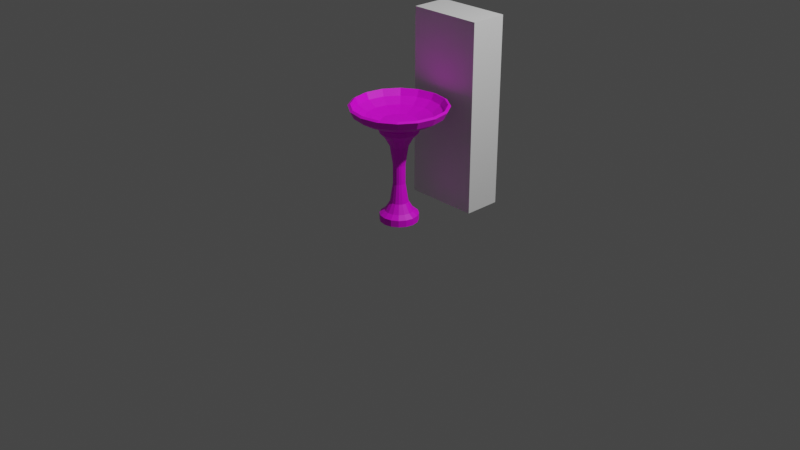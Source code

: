 # Source: Spawner_Fountain.blend  (saved by Blender 2.91.10; exported with 4.5.12 LTS)
import bpy
from mathutils import Matrix  # noqa: F401  (used for matrix-valued properties, if any)

bpy.ops.wm.read_factory_settings(use_empty=True)
scene = bpy.context.scene
scene.name = 'Scene'

# ---- collections
col_other = bpy.data.collections.new('Other'); scene.collection.children.link(col_other)
col_fountain = bpy.data.collections.new('Fountain'); scene.collection.children.link(col_fountain)
col_reference_photos = bpy.data.collections.new('Reference Photos'); scene.collection.children.link(col_reference_photos)

# ---- images (referenced by path relative to the original .blend; pixels are not part of the script)
import os
ASSET_DIR = os.environ.get("B2B_ASSET_DIR", "")  # directory of the original .blend (textures are referenced by path, not embedded)
HERE = os.path.dirname(os.path.abspath(__file__))  # packed textures are extracted next to this script under _unpacked/

def load_image(name, relpath, width, height, colorspace="sRGB"):
    """Load a texture the original file referenced (path relative to the .blend, or extracted next to this script)."""
    p = next((c for c in (os.path.join(HERE, relpath), os.path.join(ASSET_DIR, relpath)) if relpath and os.path.exists(c)), "")
    if p:
        img = bpy.data.images.load(p, check_existing=True)
        img.name = name
    else:  # same state as the original file: an image datablock whose file is absent (Cycles renders it pink)
        img = bpy.data.images.new(name, width, height)
        img.source = "FILE"
        img.filepath = "//" + (relpath or name)
    img.colorspace_settings.name = colorspace
    return img
img_stem_uv_grid = load_image('Stem UV Grid', 'Fountain Images/Stem UV Grid.png', 1024, 1024, 'sRGB')
img_bowl_uv_grid = load_image('Bowl UV Grid', 'Fountain Images/Bowl UV Grid.png', 1024, 1024, 'sRGB')

# ---- materials (node trees are filled in below, after node groups)
mat_material_002 = bpy.data.materials.new('Material.002')
mat_material_002.use_transparent_shadow = False
mat_material_001 = bpy.data.materials.new('Material.001')
mat_material_001.use_transparent_shadow = False

# ---- material node trees
mat_material_002.use_nodes = True; mat_material_002.node_tree.nodes.clear()
_N = mat_material_002.node_tree.nodes; _L = mat_material_002.node_tree.links
n0 = _N.new('ShaderNodeBsdfPrincipled'); n0.name = 'Principled BSDF'; n0.location = (10, 300)
n0.distribution = 'GGX'
n0.subsurface_method = 'BURLEY'
n0.inputs[3].default_value = 1.45
n0.inputs[27].default_value = (0.0, 0.0, 0.0, 1.0)
n0.inputs[28].default_value = 1.0
n1 = _N.new('ShaderNodeOutputMaterial'); n1.name = 'Material Output'; n1.location = (300, 300)
n2 = _N.new('ShaderNodeTexImage'); n2.name = 'Image Texture'; n2.location = (-280, 280)
n2.image = img_stem_uv_grid
_L.new(n0.outputs[0], n1.inputs[0])
_L.new(n2.outputs[0], n0.inputs[0])
n1.is_active_output = True
mat_material_001.use_nodes = True; mat_material_001.node_tree.nodes.clear()
_N = mat_material_001.node_tree.nodes; _L = mat_material_001.node_tree.links
n0 = _N.new('ShaderNodeBsdfPrincipled'); n0.name = 'Principled BSDF'; n0.location = (10, 300)
n0.distribution = 'GGX'
n0.subsurface_method = 'BURLEY'
n0.inputs[3].default_value = 1.45
n0.inputs[27].default_value = (0.0, 0.0, 0.0, 1.0)
n0.inputs[28].default_value = 1.0
n1 = _N.new('ShaderNodeOutputMaterial'); n1.name = 'Material Output'; n1.location = (300, 300)
n2 = _N.new('ShaderNodeTexImage'); n2.name = 'Image Texture'; n2.location = (-280, 280)
n2.image = img_bowl_uv_grid
_L.new(n0.outputs[0], n1.inputs[0])
_L.new(n2.outputs[0], n0.inputs[0])
n1.is_active_output = True

# ---- world
world_world = bpy.data.worlds.new('World'); scene.world = world_world
world_world.use_nodes = True; world_world.node_tree.nodes.clear()
_N = world_world.node_tree.nodes; _L = world_world.node_tree.links
n0 = _N.new('ShaderNodeOutputWorld'); n0.name = 'World Output'; n0.location = (300, 300)
n1 = _N.new('ShaderNodeBackground'); n1.name = 'Background'; n1.location = (10, 300)
n1.inputs[0].default_value = (0.05088, 0.05088, 0.05088, 1.0)
_L.new(n1.outputs[0], n0.inputs[0])
n0.is_active_output = True
world_world.color = (0.05088, 0.05088, 0.05088)
world_world.use_sun_shadow = False
world_world.sun_shadow_jitter_overblur = 0.0

# ---- cameras
cam_camera = bpy.data.cameras.new('Camera')
cam_camera.clip_end = 100.0
cam_camera.ortho_scale = 7.314

# ---- lights
light_light = bpy.data.lights.new('Light', 'POINT')
light_light.transmission_factor = 0.0
light_light.energy = 1000.0
light_light.shadow_soft_size = 0.1
light_light.shadow_maximum_resolution = 0.006
light_light.use_absolute_resolution = True

# ---- meshes
me_cube = bpy.data.meshes.new('Cube')
me_cube.from_pydata([(-0.4, 0.6, -1.0), (-0.4, 0.6, 1.0), (-0.4, 1.0, -1.0), (-0.4, 1.0, 1.0), (0.4, 0.6, -1.0), (0.4, 0.6, 1.0), (0.4, 1.0, -1.0), (0.4, 1.0, 1.0), (-0.4, 0.6, -0.75), (-0.4, 0.6, -0.5), (-0.4, 0.6, -0.25), (-0.4, 0.6, 0.0), (-0.4, 0.6, 0.25), (-0.4, 0.6, 0.5), (-0.4, 0.6, 0.75), (-0.4, 1.0, 0.75), (-0.4, 1.0, 0.5), (-0.4, 1.0, 0.25), (-0.4, 1.0, 0.0), (-0.4, 1.0, -0.25), (-0.4, 1.0, -0.5), (-0.4, 1.0, -0.75), (0.4, 1.0, 0.75), (0.4, 1.0, 0.5), (0.4, 1.0, 0.25), (0.4, 1.0, 0.0), (0.4, 1.0, -0.25), (0.4, 1.0, -0.5), (0.4, 1.0, -0.75), (0.4, 0.6, 0.75), (0.4, 0.6, 0.5), (0.4, 0.6, 0.25), (0.4, 0.6, 0.0), (0.4, 0.6, -0.25), (0.4, 0.6, -0.5), (0.4, 0.6, -0.75)], [], [(14, 1, 3, 15), (15, 3, 7, 22), (22, 7, 5, 29), (29, 5, 1, 14), (2, 6, 4, 0), (7, 3, 1, 5), (4, 35, 8, 0), (35, 34, 9, 8), (34, 33, 10, 9), (33, 32, 11, 10), (32, 31, 12, 11), (31, 30, 13, 12), (30, 29, 14, 13), (6, 28, 35, 4), (28, 27, 34, 35), (27, 26, 33, 34), (26, 25, 32, 33), (25, 24, 31, 32), (24, 23, 30, 31), (23, 22, 29, 30), (2, 21, 28, 6), (21, 20, 27, 28), (20, 19, 26, 27), (19, 18, 25, 26), (18, 17, 24, 25), (17, 16, 23, 24), (16, 15, 22, 23), (0, 8, 21, 2), (8, 9, 20, 21), (9, 10, 19, 20), (10, 11, 18, 19), (11, 12, 17, 18), (12, 13, 16, 17), (13, 14, 15, 16)])
_uv = me_cube.uv_layers.new(name='UVMap')
_uv.uv.foreach_set('vector', [0.5938, 0.0, 0.625, 0.0, 0.625, 0.25, 0.5938, 0.25, 0.5938, 0.25, 0.625, 0.25, 0.625, 0.5, 0.5938, 0.5, 0.5938, 0.5, 0.625, 0.5, 0.625, 0.75, 0.5938, 0.75, 0.5938, 0.75, 0.625, 0.75, 0.625, 1.0, 0.5938, 1.0, 0.125, 0.5, 0.375, 0.5, 0.375, 0.75, 0.125, 0.75, 0.625, 0.5, 0.875, 0.5, 0.875, 0.75, 0.625, 0.75, 0.375, 0.75, 0.4062, 0.75, 0.4062, 1.0, 0.375, 1.0, 0.4062, 0.75, 0.4375, 0.75, 0.4375, 1.0, 0.4062, 1.0, 0.4375, 0.75, 0.4688, 0.75, 0.4688, 1.0, 0.4375, 1.0, 0.4688, 0.75, 0.5, 0.75, 0.5, 1.0, 0.4688, 1.0, 0.5, 0.75, 0.5312, 0.75, 0.5312, 1.0, 0.5, 1.0, 0.5312, 0.75, 0.5625, 0.75, 0.5625, 1.0, 0.5312, 1.0, 0.5625, 0.75, 0.5938, 0.75, 0.5938, 1.0, 0.5625, 1.0, 0.375, 0.5, 0.4062, 0.5, 0.4062, 0.75, 0.375, 0.75, 0.4062, 0.5, 0.4375, 0.5, 0.4375, 0.75, 0.4062, 0.75, 0.4375, 0.5, 0.4688, 0.5, 0.4688, 0.75, 0.4375, 0.75, 0.4688, 0.5, 0.5, 0.5, 0.5, 0.75, 0.4688, 0.75, 0.5, 0.5, 0.5312, 0.5, 0.5312, 0.75, 0.5, 0.75, 0.5312, 0.5, 0.5625, 0.5, 0.5625, 0.75, 0.5312, 0.75, 0.5625, 0.5, 0.5938, 0.5, 0.5938, 0.75, 0.5625, 0.75, 0.375, 0.25, 0.4062, 0.25, 0.4062, 0.5, 0.375, 0.5, 0.4062, 0.25, 0.4375, 0.25, 0.4375, 0.5, 0.4062, 0.5, 0.4375, 0.25, 0.4688, 0.25, 0.4688, 0.5, 0.4375, 0.5, 0.4688, 0.25, 0.5, 0.25, 0.5, 0.5, 0.4688, 0.5, 0.5, 0.25, 0.5312, 0.25, 0.5312, 0.5, 0.5, 0.5, 0.5312, 0.25, 0.5625, 0.25, 0.5625, 0.5, 0.5312, 0.5, 0.5625, 0.25, 0.5938, 0.25, 0.5938, 0.5, 0.5625, 0.5, 0.375, 0.0, 0.4062, 0.0, 0.4062, 0.25, 0.375, 0.25, 0.4062, 0.0, 0.4375, 0.0, 0.4375, 0.25, 0.4062, 0.25, 0.4375, 0.0, 0.4688, 0.0, 0.4688, 0.25, 0.4375, 0.25, 0.4688, 0.0, 0.5, 0.0, 0.5, 0.25, 0.4688, 0.25, 0.5, 0.0, 0.5312, 0.0, 0.5312, 0.25, 0.5, 0.25, 0.5312, 0.0, 0.5625, 0.0, 0.5625, 0.25, 0.5312, 0.25, 0.5625, 0.0, 0.5938, 0.0, 0.5938, 0.25, 0.5625, 0.25])
me_cube.use_remesh_fix_poles = True
me_cube.use_remesh_preserve_attributes = False
me_cube.use_mirror_vertex_groups = False
me_cube.update()
me_cylinder = bpy.data.meshes.new('Cylinder')
me_cylinder.from_pydata([(0.0, 0.2, -0.5), (0.0, 0.2, 0.5), (0.07654, 0.1848, -0.5), (0.07654, 0.1848, 0.5), (0.1414, 0.1414, -0.5), (0.1414, 0.1414, 0.5), (0.1848, 0.07654, -0.5), (0.1848, 0.07654, 0.5), (0.2, -8.742e-09, -0.5), (0.2, -8.742e-09, 0.5), (0.1848, -0.07654, -0.5), (0.1848, -0.07654, 0.5), (0.1414, -0.1414, -0.5), (0.1414, -0.1414, 0.5), (0.07654, -0.1848, -0.5), (0.07654, -0.1848, 0.5), (3.02e-08, -0.2, -0.5), (3.02e-08, -0.2, 0.5), (-0.07654, -0.1848, -0.5), (-0.07654, -0.1848, 0.5), (-0.1414, -0.1414, -0.5), (-0.1414, -0.1414, 0.5), (-0.1848, -0.07654, -0.5), (-0.1848, -0.07654, 0.5), (-0.2, 2.385e-09, -0.5), (-0.2, 2.385e-09, 0.5), (-0.1848, 0.07654, -0.5), (-0.1848, 0.07654, 0.5), (-0.1414, 0.1414, -0.5), (-0.1414, 0.1414, 0.5), (-0.07654, 0.1848, -0.5), (-0.07654, 0.1848, 0.5), (1.154e-08, 0.09396, -0.3), (1.333e-08, 0.06312, -0.1), (1.333e-08, 0.06312, 0.1), (1.154e-08, 0.09396, 0.3), (0.03596, 0.08681, 0.3), (0.02415, 0.05831, 0.1), (0.02415, 0.05831, -0.1), (0.03596, 0.08681, -0.3), (0.06644, 0.06644, 0.3), (0.04463, 0.04463, 0.1), (0.04463, 0.04463, -0.1), (0.06644, 0.06644, -0.3), (0.08681, 0.03596, 0.3), (0.05831, 0.02415, 0.1), (0.05831, 0.02415, -0.1), (0.08681, 0.03596, -0.3), (0.09396, -2.4e-09, 0.3), (0.06312, -1.459e-09, 0.1), (0.06312, -1.459e-09, -0.1), (0.09396, -2.4e-09, -0.3), (0.08681, -0.03596, 0.3), (0.05831, -0.02415, 0.1), (0.05831, -0.02415, -0.1), (0.08681, -0.03596, -0.3), (0.06644, -0.06644, 0.3), (0.04463, -0.04463, 0.1), (0.04463, -0.04463, -0.1), (0.06644, -0.06644, -0.3), (0.03596, -0.08681, 0.3), (0.02415, -0.05831, 0.1), (0.02415, -0.05831, -0.1), (0.03596, -0.08681, -0.3), (2.573e-08, -0.09396, 0.3), (2.286e-08, -0.06312, 0.1), (2.286e-08, -0.06312, -0.1), (2.573e-08, -0.09396, -0.3), (-0.03596, -0.08681, 0.3), (-0.02415, -0.05831, 0.1), (-0.02415, -0.05831, -0.1), (-0.03596, -0.08681, -0.3), (-0.06644, -0.06644, 0.3), (-0.04463, -0.04463, 0.1), (-0.04463, -0.04463, -0.1), (-0.06644, -0.06644, -0.3), (-0.08681, -0.03596, 0.3), (-0.05831, -0.02415, 0.1), (-0.05831, -0.02415, -0.1), (-0.08681, -0.03596, -0.3), (-0.09396, 2.828e-09, 0.3), (-0.06312, 2.052e-09, 0.1), (-0.06312, 2.052e-09, -0.1), (-0.09396, 2.828e-09, -0.3), (-0.08681, 0.03596, 0.3), (-0.05831, 0.02415, 0.1), (-0.05831, 0.02415, -0.1), (-0.08681, 0.03596, -0.3), (-0.06644, 0.06644, 0.3), (-0.04463, 0.04463, 0.1), (-0.04463, 0.04463, -0.1), (-0.06644, 0.06644, -0.3), (-0.03596, 0.08681, 0.3), (-0.02415, 0.05831, 0.1), (-0.02415, 0.05831, -0.1), (-0.03596, 0.08681, -0.3), (0.07654, 0.1848, -0.4289), (0.1414, 0.1414, -0.4289), (0.1848, 0.07654, -0.4289), (0.2, -8.742e-09, -0.4289), (0.1848, -0.07654, -0.4289), (0.1414, -0.1414, -0.4289), (0.07654, -0.1848, -0.4289), (3.02e-08, -0.2, -0.4289), (-0.07654, -0.1848, -0.4289), (-0.1414, -0.1414, -0.4289), (-0.1848, -0.07654, -0.4289), (-0.2, 2.385e-09, -0.4289), (-0.1848, 0.07654, -0.4289), (-0.1414, 0.1414, -0.4289), (-0.07654, 0.1848, -0.4289), (0.0, 0.2, -0.4289), (4.493e-09, 0.1488, -0.3895), (0.05693, 0.1374, -0.3895), (0.1052, 0.1052, -0.3895), (0.1374, 0.05693, -0.3895), (0.1488, -5.43e-09, -0.3895), (0.1374, -0.05693, -0.3895), (0.1052, -0.1052, -0.3895), (0.05693, -0.1374, -0.3895), (2.696e-08, -0.1488, -0.3895), (-0.05693, -0.1374, -0.3895), (-0.1052, -0.1052, -0.3895), (-0.1374, -0.05693, -0.3895), (-0.1488, 2.848e-09, -0.3895), (-0.1374, 0.05693, -0.3895), (-0.1052, 0.1052, -0.3895), (-0.05693, 0.1374, -0.3895), (0.0, 0.2, 0.4538), (0.07654, 0.1848, 0.4538), (0.1414, 0.1414, 0.4538), (0.1848, 0.07654, 0.4538), (0.2, -8.742e-09, 0.4538), (0.1848, -0.07654, 0.4538), (0.1414, -0.1414, 0.4538), (0.07654, -0.1848, 0.4538), (3.02e-08, -0.2, 0.4538), (-0.07654, -0.1848, 0.4538), (-0.1414, -0.1414, 0.4538), (-0.1848, -0.07654, 0.4538), (-0.2, 2.385e-09, 0.4538), (-0.1848, 0.07654, 0.4538), (-0.1414, 0.1414, 0.4538), (-0.07654, 0.1848, 0.4538), (0.05693, 0.1374, 0.4), (0.1052, 0.1052, 0.4), (0.1374, 0.05693, 0.4), (0.1488, -5.43e-09, 0.4), (0.1374, -0.05693, 0.4), (0.1052, -0.1052, 0.4), (0.05693, -0.1374, 0.4), (2.696e-08, -0.1488, 0.4), (-0.05693, -0.1374, 0.4), (-0.1052, -0.1052, 0.4), (-0.1374, -0.05693, 0.4), (-0.1488, 2.848e-09, 0.4), (-0.1374, 0.05693, 0.4), (-0.1052, 0.1052, 0.4), (-0.05693, 0.1374, 0.4), (4.493e-09, 0.1488, 0.4), (1.244e-08, 0.07854, -0.2), (0.03006, 0.07256, -0.2), (0.05554, 0.05554, -0.2), (0.07256, 0.03006, -0.2), (0.07854, -1.93e-09, -0.2), (0.07256, -0.03006, -0.2), (0.05554, -0.05554, -0.2), (0.03006, -0.07256, -0.2), (2.43e-08, -0.07854, -0.2), (-0.03006, -0.07256, -0.2), (-0.05554, -0.05554, -0.2), (-0.07256, -0.03006, -0.2), (-0.07854, 2.44e-09, -0.2), (-0.07256, 0.03006, -0.2), (-0.05554, 0.05554, -0.2), (-0.03006, 0.07256, -0.2), (1.333e-08, 0.06312, 0.0), (0.02415, 0.05831, 0.0), (0.04463, 0.04463, 0.0), (0.05831, 0.02415, 0.0), (0.06312, -1.459e-09, 0.0), (0.05831, -0.02415, 0.0), (0.04463, -0.04463, 0.0), (0.02415, -0.05831, 0.0), (2.286e-08, -0.06312, 0.0), (-0.02415, -0.05831, 0.0), (-0.04463, -0.04463, 0.0), (-0.05831, -0.02415, 0.0), (-0.06312, 2.052e-09, 0.0), (-0.05831, 0.02415, 0.0), (-0.04463, 0.04463, 0.0), (-0.02415, 0.05831, 0.0), (1.244e-08, 0.07854, 0.2), (0.03006, 0.07256, 0.2), (0.05554, 0.05554, 0.2), (0.07256, 0.03006, 0.2), (0.07854, -1.93e-09, 0.2), (0.07256, -0.03006, 0.2), (0.05554, -0.05554, 0.2), (0.03006, -0.07256, 0.2), (2.43e-08, -0.07854, 0.2), (-0.03006, -0.07256, 0.2), (-0.05554, -0.05554, 0.2), (-0.07256, -0.03006, 0.2), (-0.07854, 2.44e-09, 0.2), (-0.07256, 0.03006, 0.2), (-0.05554, 0.05554, 0.2), (-0.03006, 0.07256, 0.2), (0.06573, 0.1587, 0.525), (-1.096e-09, 0.1718, 0.525), (0.1215, 0.1215, 0.525), (0.1587, 0.06573, 0.525), (0.1718, -7.771e-09, 0.525), (0.1587, -0.06573, 0.525), (0.1215, -0.1215, 0.525), (0.06573, -0.1587, 0.525), (2.484e-08, -0.1718, 0.525), (-0.06573, -0.1587, 0.525), (-0.1215, -0.1215, 0.525), (-0.1587, -0.06573, 0.525), (-0.1718, 1.785e-09, 0.525), (-0.1587, 0.06573, 0.525), (-0.1215, 0.1215, 0.525), (-0.06573, 0.1587, 0.525)], [], [(128, 1, 3, 129), (129, 3, 5, 130), (130, 5, 7, 131), (131, 7, 9, 132), (132, 9, 11, 133), (133, 11, 13, 134), (134, 13, 15, 135), (135, 15, 17, 136), (136, 17, 19, 137), (137, 19, 21, 138), (138, 21, 23, 139), (139, 23, 25, 140), (140, 25, 27, 141), (141, 27, 29, 142), (9, 7, 211, 212), (142, 29, 31, 143), (143, 31, 1, 128), (0, 2, 4, 6, 8, 10, 12, 14, 16, 18, 20, 22, 24, 26, 28, 30), (127, 95, 32, 112), (175, 94, 33, 160), (191, 93, 34, 176), (207, 92, 35, 192), (126, 91, 95, 127), (174, 90, 94, 175), (190, 89, 93, 191), (206, 88, 92, 207), (125, 87, 91, 126), (173, 86, 90, 174), (189, 85, 89, 190), (205, 84, 88, 206), (124, 83, 87, 125), (172, 82, 86, 173), (188, 81, 85, 189), (204, 80, 84, 205), (123, 79, 83, 124), (171, 78, 82, 172), (187, 77, 81, 188), (203, 76, 80, 204), (122, 75, 79, 123), (170, 74, 78, 171), (186, 73, 77, 187), (202, 72, 76, 203), (121, 71, 75, 122), (169, 70, 74, 170), (185, 69, 73, 186), (201, 68, 72, 202), (120, 67, 71, 121), (168, 66, 70, 169), (184, 65, 69, 185), (200, 64, 68, 201), (119, 63, 67, 120), (167, 62, 66, 168), (183, 61, 65, 184), (199, 60, 64, 200), (118, 59, 63, 119), (166, 58, 62, 167), (182, 57, 61, 183), (198, 56, 60, 199), (117, 55, 59, 118), (165, 54, 58, 166), (181, 53, 57, 182), (197, 52, 56, 198), (116, 51, 55, 117), (164, 50, 54, 165), (180, 49, 53, 181), (196, 48, 52, 197), (115, 47, 51, 116), (163, 46, 50, 164), (179, 45, 49, 180), (195, 44, 48, 196), (114, 43, 47, 115), (162, 42, 46, 163), (178, 41, 45, 179), (194, 40, 44, 195), (113, 39, 43, 114), (161, 38, 42, 162), (177, 37, 41, 178), (193, 36, 40, 194), (112, 32, 39, 113), (160, 33, 38, 161), (176, 34, 37, 177), (192, 35, 36, 193), (0, 111, 96, 2), (2, 96, 97, 4), (4, 97, 98, 6), (6, 98, 99, 8), (8, 99, 100, 10), (10, 100, 101, 12), (12, 101, 102, 14), (14, 102, 103, 16), (16, 103, 104, 18), (18, 104, 105, 20), (20, 105, 106, 22), (22, 106, 107, 24), (24, 107, 108, 26), (26, 108, 109, 28), (28, 109, 110, 30), (30, 110, 111, 0), (111, 112, 113, 96), (96, 113, 114, 97), (97, 114, 115, 98), (98, 115, 116, 99), (99, 116, 117, 100), (100, 117, 118, 101), (101, 118, 119, 102), (102, 119, 120, 103), (103, 120, 121, 104), (104, 121, 122, 105), (105, 122, 123, 106), (106, 123, 124, 107), (107, 124, 125, 108), (108, 125, 126, 109), (109, 126, 127, 110), (110, 127, 112, 111), (158, 143, 128, 159), (157, 142, 143, 158), (156, 141, 142, 157), (155, 140, 141, 156), (154, 139, 140, 155), (153, 138, 139, 154), (152, 137, 138, 153), (151, 136, 137, 152), (150, 135, 136, 151), (149, 134, 135, 150), (148, 133, 134, 149), (147, 132, 133, 148), (146, 131, 132, 147), (145, 130, 131, 146), (144, 129, 130, 145), (159, 128, 129, 144), (35, 159, 144, 36), (36, 144, 145, 40), (40, 145, 146, 44), (44, 146, 147, 48), (48, 147, 148, 52), (52, 148, 149, 56), (56, 149, 150, 60), (60, 150, 151, 64), (64, 151, 152, 68), (68, 152, 153, 72), (72, 153, 154, 76), (76, 154, 155, 80), (80, 155, 156, 84), (84, 156, 157, 88), (88, 157, 158, 92), (92, 158, 159, 35), (32, 160, 161, 39), (39, 161, 162, 43), (43, 162, 163, 47), (47, 163, 164, 51), (51, 164, 165, 55), (55, 165, 166, 59), (59, 166, 167, 63), (63, 167, 168, 67), (67, 168, 169, 71), (71, 169, 170, 75), (75, 170, 171, 79), (79, 171, 172, 83), (83, 172, 173, 87), (87, 173, 174, 91), (91, 174, 175, 95), (95, 175, 160, 32), (33, 176, 177, 38), (38, 177, 178, 42), (42, 178, 179, 46), (46, 179, 180, 50), (50, 180, 181, 54), (54, 181, 182, 58), (58, 182, 183, 62), (62, 183, 184, 66), (66, 184, 185, 70), (70, 185, 186, 74), (74, 186, 187, 78), (78, 187, 188, 82), (82, 188, 189, 86), (86, 189, 190, 90), (90, 190, 191, 94), (94, 191, 176, 33), (34, 192, 193, 37), (37, 193, 194, 41), (41, 194, 195, 45), (45, 195, 196, 49), (49, 196, 197, 53), (53, 197, 198, 57), (57, 198, 199, 61), (61, 199, 200, 65), (65, 200, 201, 69), (69, 201, 202, 73), (73, 202, 203, 77), (77, 203, 204, 81), (81, 204, 205, 85), (85, 205, 206, 89), (89, 206, 207, 93), (93, 207, 192, 34), (208, 209, 223, 222, 221, 220, 219, 218, 217, 216, 215, 214, 213, 212, 211, 210), (19, 17, 216, 217), (29, 27, 221, 222), (5, 3, 208, 210), (15, 13, 214, 215), (25, 23, 219, 220), (11, 9, 212, 213), (21, 19, 217, 218), (31, 29, 222, 223), (7, 5, 210, 211), (17, 15, 215, 216), (3, 1, 209, 208), (27, 25, 220, 221), (13, 11, 213, 214), (23, 21, 218, 219), (1, 31, 223, 209)])
_uv = me_cylinder.uv_layers.new(name='UVMap')
_uv.uv.foreach_set('vector', [0.7211, 0.3809, 0.7477, 0.3809, 0.7477, 0.4283, 0.7211, 0.4283, 0.7211, 0.4283, 0.7477, 0.4283, 0.7477, 0.4758, 0.7211, 0.4758, 0.7211, 0.4758, 0.7477, 0.4758, 0.7477, 0.5232, 0.7211, 0.5232, 0.7211, 0.5232, 0.7477, 0.5232, 0.7477, 0.5707, 0.7211, 0.5707, 0.7211, 0.5707, 0.7477, 0.5707, 0.7477, 0.6181, 0.7211, 0.6181, 0.7211, 0.6181, 0.7477, 0.6181, 0.7477, 0.6656, 0.7211, 0.6656, 0.7211, 0.6656, 0.7477, 0.6656, 0.7477, 0.713, 0.7211, 0.713, 0.7211, 0.713, 0.7477, 0.713, 0.7477, 0.7605, 0.7211, 0.7605, 0.7211, 0.001224, 0.7477, 0.001224, 0.7477, 0.04868, 0.7211, 0.04868, 0.7211, 0.04868, 0.7477, 0.04868, 0.7477, 0.09613, 0.7211, 0.09613, 0.7211, 0.09613, 0.7477, 0.09613, 0.7477, 0.1436, 0.7211, 0.1436, 0.7211, 0.1436, 0.7477, 0.1436, 0.7477, 0.191, 0.7211, 0.191, 0.7211, 0.191, 0.7477, 0.191, 0.7477, 0.2385, 0.7211, 0.2385, 0.7211, 0.2385, 0.7477, 0.2385, 0.7477, 0.286, 0.7211, 0.286, 0.7477, 0.5707, 0.7477, 0.5232, 0.7694, 0.5232, 0.7694, 0.5707, 0.7211, 0.286, 0.7477, 0.286, 0.7477, 0.3334, 0.7211, 0.3334, 0.7211, 0.3334, 0.7477, 0.3334, 0.7477, 0.3809, 0.7211, 0.3809, 0.2359, 0.576, 0.2693, 0.6094, 0.2874, 0.653, 0.2874, 0.7002, 0.2693, 0.7437, 0.2359, 0.7771, 0.1923, 0.7952, 0.1452, 0.7952, 0.1016, 0.7771, 0.06821, 0.7437, 0.05016, 0.7002, 0.05016, 0.653, 0.06821, 0.6094, 0.1016, 0.576, 0.1452, 0.558, 0.1923, 0.558, 0.5111, 0.4996, 0.5111, 0.4411, 0.5274, 0.4411, 0.5274, 0.4996, 0.5111, 0.3846, 0.5111, 0.3281, 0.5274, 0.3281, 0.5274, 0.3846, 0.5111, 0.2723, 0.5111, 0.2165, 0.5274, 0.2165, 0.5274, 0.2723, 0.5111, 0.1601, 0.5111, 0.1036, 0.5274, 0.1036, 0.5274, 0.1601, 0.4949, 0.4996, 0.4949, 0.4411, 0.5111, 0.4411, 0.5111, 0.4996, 0.4949, 0.3846, 0.4949, 0.3281, 0.5111, 0.3281, 0.5111, 0.3846, 0.4949, 0.2723, 0.4949, 0.2165, 0.5111, 0.2165, 0.5111, 0.2723, 0.4949, 0.1601, 0.4949, 0.1036, 0.5111, 0.1036, 0.5111, 0.1601, 0.4786, 0.4996, 0.4786, 0.4411, 0.4949, 0.4411, 0.4949, 0.4996, 0.4786, 0.3846, 0.4786, 0.3281, 0.4949, 0.3281, 0.4949, 0.3846, 0.4786, 0.2723, 0.4786, 0.2165, 0.4949, 0.2165, 0.4949, 0.2723, 0.4786, 0.1601, 0.4786, 0.1036, 0.4949, 0.1036, 0.4949, 0.1601, 0.4623, 0.4996, 0.4623, 0.4411, 0.4786, 0.4411, 0.4786, 0.4996, 0.4623, 0.3846, 0.4623, 0.3281, 0.4786, 0.3281, 0.4786, 0.3846, 0.4623, 0.2723, 0.4623, 0.2165, 0.4786, 0.2165, 0.4786, 0.2723, 0.4623, 0.1601, 0.4623, 0.1036, 0.4786, 0.1036, 0.4786, 0.1601, 0.4461, 0.4996, 0.4461, 0.4411, 0.4623, 0.4411, 0.4623, 0.4996, 0.4461, 0.3846, 0.4461, 0.3281, 0.4623, 0.3281, 0.4623, 0.3846, 0.4461, 0.2723, 0.4461, 0.2165, 0.4623, 0.2165, 0.4623, 0.2723, 0.4461, 0.1601, 0.4461, 0.1036, 0.4623, 0.1036, 0.4623, 0.1601, 0.4298, 0.4996, 0.4298, 0.4411, 0.4461, 0.4411, 0.4461, 0.4996, 0.4298, 0.3846, 0.4298, 0.3281, 0.4461, 0.3281, 0.4461, 0.3846, 0.4298, 0.2723, 0.4298, 0.2165, 0.4461, 0.2165, 0.4461, 0.2723, 0.4298, 0.1601, 0.4298, 0.1036, 0.4461, 0.1036, 0.4461, 0.1601, 0.4135, 0.4996, 0.4135, 0.4411, 0.4298, 0.4411, 0.4298, 0.4996, 0.4135, 0.3846, 0.4135, 0.3281, 0.4298, 0.3281, 0.4298, 0.3846, 0.4135, 0.2723, 0.4135, 0.2165, 0.4298, 0.2165, 0.4298, 0.2723, 0.4135, 0.1601, 0.4135, 0.1036, 0.4298, 0.1036, 0.4298, 0.1601, 0.3973, 0.4996, 0.3973, 0.4411, 0.4135, 0.4411, 0.4135, 0.4996, 0.3973, 0.3846, 0.3973, 0.3281, 0.4135, 0.3281, 0.4135, 0.3846, 0.3973, 0.2723, 0.3973, 0.2165, 0.4135, 0.2165, 0.4135, 0.2723, 0.3973, 0.1601, 0.3973, 0.1036, 0.4135, 0.1036, 0.4135, 0.1601, 0.6413, 0.4996, 0.6413, 0.4411, 0.6575, 0.4411, 0.6575, 0.4996, 0.6413, 0.3846, 0.6413, 0.3281, 0.6575, 0.3281, 0.6575, 0.3846, 0.6413, 0.2723, 0.6413, 0.2165, 0.6575, 0.2165, 0.6575, 0.2723, 0.6413, 0.1601, 0.6413, 0.1036, 0.6575, 0.1036, 0.6575, 0.1601, 0.625, 0.4996, 0.625, 0.4411, 0.6413, 0.4411, 0.6413, 0.4996, 0.625, 0.3846, 0.625, 0.3281, 0.6413, 0.3281, 0.6413, 0.3846, 0.625, 0.2723, 0.625, 0.2165, 0.6413, 0.2165, 0.6413, 0.2723, 0.625, 0.1601, 0.625, 0.1036, 0.6413, 0.1036, 0.6413, 0.1601, 0.6087, 0.4996, 0.6087, 0.4411, 0.625, 0.4411, 0.625, 0.4996, 0.6087, 0.3846, 0.6087, 0.3281, 0.625, 0.3281, 0.625, 0.3846, 0.6087, 0.2723, 0.6087, 0.2165, 0.625, 0.2165, 0.625, 0.2723, 0.6087, 0.1601, 0.6087, 0.1036, 0.625, 0.1036, 0.625, 0.1601, 0.5925, 0.4996, 0.5925, 0.4411, 0.6087, 0.4411, 0.6087, 0.4996, 0.5925, 0.3846, 0.5925, 0.3281, 0.6087, 0.3281, 0.6087, 0.3846, 0.5925, 0.2723, 0.5925, 0.2165, 0.6087, 0.2165, 0.6087, 0.2723, 0.5925, 0.1601, 0.5925, 0.1036, 0.6087, 0.1036, 0.6087, 0.1601, 0.5762, 0.4996, 0.5762, 0.4411, 0.5925, 0.4411, 0.5925, 0.4996, 0.5762, 0.3846, 0.5762, 0.3281, 0.5925, 0.3281, 0.5925, 0.3846, 0.5762, 0.2723, 0.5762, 0.2165, 0.5925, 0.2165, 0.5925, 0.2723, 0.5762, 0.1601, 0.5762, 0.1036, 0.5925, 0.1036, 0.5925, 0.1601, 0.5599, 0.4996, 0.5599, 0.4411, 0.5762, 0.4411, 0.5762, 0.4996, 0.5599, 0.3846, 0.5599, 0.3281, 0.5762, 0.3281, 0.5762, 0.3846, 0.5599, 0.2723, 0.5599, 0.2165, 0.5762, 0.2165, 0.5762, 0.2723, 0.5599, 0.1601, 0.5599, 0.1036, 0.5762, 0.1036, 0.5762, 0.1601, 0.5437, 0.4996, 0.5437, 0.4411, 0.5599, 0.4411, 0.5599, 0.4996, 0.5437, 0.3846, 0.5437, 0.3281, 0.5599, 0.3281, 0.5599, 0.3846, 0.5437, 0.2723, 0.5437, 0.2165, 0.5599, 0.2165, 0.5599, 0.2723, 0.5437, 0.1601, 0.5437, 0.1036, 0.5599, 0.1036, 0.5599, 0.1601, 0.5274, 0.4996, 0.5274, 0.4411, 0.5437, 0.4411, 0.5437, 0.4996, 0.5274, 0.3846, 0.5274, 0.3281, 0.5437, 0.3281, 0.5437, 0.3846, 0.5274, 0.2723, 0.5274, 0.2165, 0.5437, 0.2165, 0.5437, 0.2723, 0.5274, 0.1601, 0.5274, 0.1036, 0.5437, 0.1036, 0.5437, 0.1601, 0.9498, 0.4196, 0.9069, 0.4196, 0.9069, 0.3724, 0.9498, 0.3724, 0.9498, 0.3724, 0.9069, 0.3724, 0.9069, 0.3252, 0.9498, 0.3252, 0.9498, 0.3252, 0.9069, 0.3252, 0.9069, 0.278, 0.9498, 0.278, 0.9498, 0.278, 0.9069, 0.278, 0.9069, 0.2308, 0.9498, 0.2308, 0.9498, 0.2308, 0.9069, 0.2308, 0.9069, 0.1837, 0.9498, 0.1837, 0.9498, 0.1837, 0.9069, 0.1837, 0.9069, 0.1365, 0.9498, 0.1365, 0.9498, 0.1365, 0.9069, 0.1365, 0.9069, 0.08929, 0.9498, 0.08929, 0.9498, 0.08929, 0.9069, 0.08929, 0.9069, 0.04211, 0.9498, 0.04211, 0.9498, 0.797, 0.9069, 0.797, 0.9069, 0.7498, 0.9498, 0.7498, 0.9498, 0.7498, 0.9069, 0.7498, 0.9069, 0.7027, 0.9498, 0.7027, 0.9498, 0.7027, 0.9069, 0.7027, 0.9069, 0.6555, 0.9498, 0.6555, 0.9498, 0.6555, 0.9069, 0.6555, 0.9069, 0.6083, 0.9498, 0.6083, 0.9498, 0.6083, 0.9069, 0.6083, 0.9069, 0.5611, 0.9498, 0.5611, 0.9498, 0.5611, 0.9069, 0.5611, 0.9069, 0.5139, 0.9498, 0.5139, 0.9498, 0.5139, 0.9069, 0.5139, 0.9069, 0.4667, 0.9498, 0.4667, 0.9498, 0.4667, 0.9069, 0.4667, 0.9069, 0.4196, 0.9498, 0.4196, 0.5274, 0.5357, 0.5274, 0.4996, 0.5437, 0.4996, 0.5437, 0.5357, 0.5437, 0.5357, 0.5437, 0.4996, 0.5599, 0.4996, 0.5599, 0.5357, 0.5599, 0.5357, 0.5599, 0.4996, 0.5762, 0.4996, 0.5762, 0.5357, 0.5762, 0.5357, 0.5762, 0.4996, 0.5925, 0.4996, 0.5925, 0.5357, 0.5925, 0.5357, 0.5925, 0.4996, 0.6087, 0.4996, 0.6087, 0.5357, 0.6087, 0.5357, 0.6087, 0.4996, 0.625, 0.4996, 0.625, 0.5357, 0.625, 0.5357, 0.625, 0.4996, 0.6413, 0.4996, 0.6413, 0.5357, 0.6413, 0.5357, 0.6413, 0.4996, 0.6575, 0.4996, 0.6575, 0.5357, 0.3973, 0.5357, 0.3973, 0.4996, 0.4135, 0.4996, 0.4135, 0.5357, 0.4135, 0.5357, 0.4135, 0.4996, 0.4298, 0.4996, 0.4298, 0.5357, 0.4298, 0.5357, 0.4298, 0.4996, 0.4461, 0.4996, 0.4461, 0.5357, 0.4461, 0.5357, 0.4461, 0.4996, 0.4623, 0.4996, 0.4623, 0.5357, 0.4623, 0.5357, 0.4623, 0.4996, 0.4786, 0.4996, 0.4786, 0.5357, 0.4786, 0.5357, 0.4786, 0.4996, 0.4949, 0.4996, 0.4949, 0.5357, 0.4949, 0.5357, 0.4949, 0.4996, 0.5111, 0.4996, 0.5111, 0.5357, 0.5111, 0.5357, 0.5111, 0.4996, 0.5274, 0.4996, 0.5274, 0.5357, 0.5111, 0.03997, 0.5111, -0.001502, 0.5274, -0.001502, 0.5274, 0.03997, 0.4949, 0.03997, 0.4949, -0.001502, 0.5111, -0.001502, 0.5111, 0.03997, 0.4786, 0.03997, 0.4786, -0.001502, 0.4949, -0.001502, 0.4949, 0.03997, 0.4623, 0.03997, 0.4623, -0.001502, 0.4786, -0.001502, 0.4786, 0.03997, 0.4461, 0.03997, 0.4461, -0.001502, 0.4623, -0.001502, 0.4623, 0.03997, 0.4298, 0.03997, 0.4298, -0.001502, 0.4461, -0.001502, 0.4461, 0.03997, 0.4135, 0.03997, 0.4135, -0.001502, 0.4298, -0.001502, 0.4298, 0.03997, 0.3973, 0.03997, 0.3973, -0.001502, 0.4135, -0.001502, 0.4135, 0.03997, 0.6413, 0.03997, 0.6413, -0.001502, 0.6575, -0.001502, 0.6575, 0.03997, 0.625, 0.03997, 0.625, -0.001502, 0.6413, -0.001502, 0.6413, 0.03997, 0.6087, 0.03997, 0.6087, -0.001502, 0.625, -0.001502, 0.625, 0.03997, 0.5925, 0.03997, 0.5925, -0.001502, 0.6087, -0.001502, 0.6087, 0.03997, 0.5762, 0.03997, 0.5762, -0.001502, 0.5925, -0.001502, 0.5925, 0.03997, 0.5599, 0.03997, 0.5599, -0.001502, 0.5762, -0.001502, 0.5762, 0.03997, 0.5437, 0.03997, 0.5437, -0.001502, 0.5599, -0.001502, 0.5599, 0.03997, 0.5274, 0.03997, 0.5274, -0.001502, 0.5437, -0.001502, 0.5437, 0.03997, 0.5274, 0.1036, 0.5274, 0.03997, 0.5437, 0.03997, 0.5437, 0.1036, 0.5437, 0.1036, 0.5437, 0.03997, 0.5599, 0.03997, 0.5599, 0.1036, 0.5599, 0.1036, 0.5599, 0.03997, 0.5762, 0.03997, 0.5762, 0.1036, 0.5762, 0.1036, 0.5762, 0.03997, 0.5925, 0.03997, 0.5925, 0.1036, 0.5925, 0.1036, 0.5925, 0.03997, 0.6087, 0.03997, 0.6087, 0.1036, 0.6087, 0.1036, 0.6087, 0.03997, 0.625, 0.03997, 0.625, 0.1036, 0.625, 0.1036, 0.625, 0.03997, 0.6413, 0.03997, 0.6413, 0.1036, 0.6413, 0.1036, 0.6413, 0.03997, 0.6575, 0.03997, 0.6575, 0.1036, 0.3973, 0.1036, 0.3973, 0.03997, 0.4135, 0.03997, 0.4135, 0.1036, 0.4135, 0.1036, 0.4135, 0.03997, 0.4298, 0.03997, 0.4298, 0.1036, 0.4298, 0.1036, 0.4298, 0.03997, 0.4461, 0.03997, 0.4461, 0.1036, 0.4461, 0.1036, 0.4461, 0.03997, 0.4623, 0.03997, 0.4623, 0.1036, 0.4623, 0.1036, 0.4623, 0.03997, 0.4786, 0.03997, 0.4786, 0.1036, 0.4786, 0.1036, 0.4786, 0.03997, 0.4949, 0.03997, 0.4949, 0.1036, 0.4949, 0.1036, 0.4949, 0.03997, 0.5111, 0.03997, 0.5111, 0.1036, 0.5111, 0.1036, 0.5111, 0.03997, 0.5274, 0.03997, 0.5274, 0.1036, 0.5274, 0.4411, 0.5274, 0.3846, 0.5437, 0.3846, 0.5437, 0.4411, 0.5437, 0.4411, 0.5437, 0.3846, 0.5599, 0.3846, 0.5599, 0.4411, 0.5599, 0.4411, 0.5599, 0.3846, 0.5762, 0.3846, 0.5762, 0.4411, 0.5762, 0.4411, 0.5762, 0.3846, 0.5925, 0.3846, 0.5925, 0.4411, 0.5925, 0.4411, 0.5925, 0.3846, 0.6087, 0.3846, 0.6087, 0.4411, 0.6087, 0.4411, 0.6087, 0.3846, 0.625, 0.3846, 0.625, 0.4411, 0.625, 0.4411, 0.625, 0.3846, 0.6413, 0.3846, 0.6413, 0.4411, 0.6413, 0.4411, 0.6413, 0.3846, 0.6575, 0.3846, 0.6575, 0.4411, 0.3973, 0.4411, 0.3973, 0.3846, 0.4135, 0.3846, 0.4135, 0.4411, 0.4135, 0.4411, 0.4135, 0.3846, 0.4298, 0.3846, 0.4298, 0.4411, 0.4298, 0.4411, 0.4298, 0.3846, 0.4461, 0.3846, 0.4461, 0.4411, 0.4461, 0.4411, 0.4461, 0.3846, 0.4623, 0.3846, 0.4623, 0.4411, 0.4623, 0.4411, 0.4623, 0.3846, 0.4786, 0.3846, 0.4786, 0.4411, 0.4786, 0.4411, 0.4786, 0.3846, 0.4949, 0.3846, 0.4949, 0.4411, 0.4949, 0.4411, 0.4949, 0.3846, 0.5111, 0.3846, 0.5111, 0.4411, 0.5111, 0.4411, 0.5111, 0.3846, 0.5274, 0.3846, 0.5274, 0.4411, 0.5274, 0.3281, 0.5274, 0.2723, 0.5437, 0.2723, 0.5437, 0.3281, 0.5437, 0.3281, 0.5437, 0.2723, 0.5599, 0.2723, 0.5599, 0.3281, 0.5599, 0.3281, 0.5599, 0.2723, 0.5762, 0.2723, 0.5762, 0.3281, 0.5762, 0.3281, 0.5762, 0.2723, 0.5925, 0.2723, 0.5925, 0.3281, 0.5925, 0.3281, 0.5925, 0.2723, 0.6087, 0.2723, 0.6087, 0.3281, 0.6087, 0.3281, 0.6087, 0.2723, 0.625, 0.2723, 0.625, 0.3281, 0.625, 0.3281, 0.625, 0.2723, 0.6413, 0.2723, 0.6413, 0.3281, 0.6413, 0.3281, 0.6413, 0.2723, 0.6575, 0.2723, 0.6575, 0.3281, 0.3973, 0.3281, 0.3973, 0.2723, 0.4135, 0.2723, 0.4135, 0.3281, 0.4135, 0.3281, 0.4135, 0.2723, 0.4298, 0.2723, 0.4298, 0.3281, 0.4298, 0.3281, 0.4298, 0.2723, 0.4461, 0.2723, 0.4461, 0.3281, 0.4461, 0.3281, 0.4461, 0.2723, 0.4623, 0.2723, 0.4623, 0.3281, 0.4623, 0.3281, 0.4623, 0.2723, 0.4786, 0.2723, 0.4786, 0.3281, 0.4786, 0.3281, 0.4786, 0.2723, 0.4949, 0.2723, 0.4949, 0.3281, 0.4949, 0.3281, 0.4949, 0.2723, 0.5111, 0.2723, 0.5111, 0.3281, 0.5111, 0.3281, 0.5111, 0.2723, 0.5274, 0.2723, 0.5274, 0.3281, 0.5274, 0.2165, 0.5274, 0.1601, 0.5437, 0.1601, 0.5437, 0.2165, 0.5437, 0.2165, 0.5437, 0.1601, 0.5599, 0.1601, 0.5599, 0.2165, 0.5599, 0.2165, 0.5599, 0.1601, 0.5762, 0.1601, 0.5762, 0.2165, 0.5762, 0.2165, 0.5762, 0.1601, 0.5925, 0.1601, 0.5925, 0.2165, 0.5925, 0.2165, 0.5925, 0.1601, 0.6087, 0.1601, 0.6087, 0.2165, 0.6087, 0.2165, 0.6087, 0.1601, 0.625, 0.1601, 0.625, 0.2165, 0.625, 0.2165, 0.625, 0.1601, 0.6413, 0.1601, 0.6413, 0.2165, 0.6413, 0.2165, 0.6413, 0.1601, 0.6575, 0.1601, 0.6575, 0.2165, 0.3973, 0.2165, 0.3973, 0.1601, 0.4135, 0.1601, 0.4135, 0.2165, 0.4135, 0.2165, 0.4135, 0.1601, 0.4298, 0.1601, 0.4298, 0.2165, 0.4298, 0.2165, 0.4298, 0.1601, 0.4461, 0.1601, 0.4461, 0.2165, 0.4461, 0.2165, 0.4461, 0.1601, 0.4623, 0.1601, 0.4623, 0.2165, 0.4623, 0.2165, 0.4623, 0.1601, 0.4786, 0.1601, 0.4786, 0.2165, 0.4786, 0.2165, 0.4786, 0.1601, 0.4949, 0.1601, 0.4949, 0.2165, 0.4949, 0.2165, 0.4949, 0.1601, 0.5111, 0.1601, 0.5111, 0.2165, 0.5111, 0.2165, 0.5111, 0.1601, 0.5274, 0.1601, 0.5274, 0.2165, 0.1891, 0.308, 0.2265, 0.3235, 0.2552, 0.3521, 0.2707, 0.3896, 0.2707, 0.4301, 0.2552, 0.4675, 0.2265, 0.4962, 0.1891, 0.5117, 0.1486, 0.5117, 0.1111, 0.4962, 0.08247, 0.4675, 0.06696, 0.4301, 0.06696, 0.3896, 0.08247, 0.3521, 0.1111, 0.3235, 0.1486, 0.308, 0.7477, 0.04868, 0.7477, 0.001224, 0.7694, 0.001224, 0.7694, 0.04868, 0.7477, 0.286, 0.7477, 0.2385, 0.7694, 0.2385, 0.7694, 0.286, 0.7477, 0.4758, 0.7477, 0.4283, 0.7694, 0.4283, 0.7694, 0.4758, 0.7477, 0.713, 0.7477, 0.6656, 0.7694, 0.6656, 0.7694, 0.713, 0.7477, 0.191, 0.7477, 0.1436, 0.7694, 0.1436, 0.7694, 0.191, 0.7477, 0.6181, 0.7477, 0.5707, 0.7694, 0.5707, 0.7694, 0.6181, 0.7477, 0.09613, 0.7477, 0.04868, 0.7694, 0.04868, 0.7694, 0.09613, 0.7477, 0.3334, 0.7477, 0.286, 0.7694, 0.286, 0.7694, 0.3334, 0.7477, 0.5232, 0.7477, 0.4758, 0.7694, 0.4758, 0.7694, 0.5232, 0.7477, 0.7605, 0.7477, 0.713, 0.7694, 0.713, 0.7694, 0.7605, 0.7477, 0.4283, 0.7477, 0.3809, 0.7694, 0.3809, 0.7694, 0.4283, 0.7477, 0.2385, 0.7477, 0.191, 0.7694, 0.191, 0.7694, 0.2385, 0.7477, 0.6656, 0.7477, 0.6181, 0.7694, 0.6181, 0.7694, 0.6656, 0.7477, 0.1436, 0.7477, 0.09613, 0.7694, 0.09613, 0.7694, 0.1436, 0.7477, 0.3809, 0.7477, 0.3334, 0.7694, 0.3334, 0.7694, 0.3809])
me_cylinder.materials.append(mat_material_002)
me_cylinder.use_remesh_fix_poles = True
me_cylinder.use_remesh_preserve_attributes = False
me_cylinder.use_mirror_vertex_groups = False
me_cylinder.update()
me_sphere = bpy.data.meshes.new('Sphere')
me_sphere.from_pydata([(0.0, 0.4619, -0.3981), (0.0, 0.1913, -0.5072), (0.1913, 0.4619, -0.3215), (0.1768, 0.4268, -0.3981), (0.1353, 0.3266, -0.4629), (0.07322, 0.1768, -0.5072), (0.3536, 0.3536, -0.3215), (0.3266, 0.3266, -0.3981), (0.25, 0.25, -0.4629), (0.1353, 0.1353, -0.5072), (0.4619, 0.1913, -0.3215), (0.4268, 0.1768, -0.3981), (0.3266, 0.1353, -0.4629), (0.1768, 0.07322, -0.5072), (0.5, 5.747e-09, -0.3215), (0.4619, 5.747e-09, -0.3981), (0.3536, 3.555e-08, -0.4629), (0.1913, 2.81e-08, -0.5072), (0.4619, -0.1913, -0.3215), (0.4268, -0.1768, -0.3981), (0.3266, -0.1353, -0.4629), (0.1768, -0.07322, -0.5072), (0.3536, -0.3536, -0.3215), (0.3266, -0.3266, -0.3981), (0.25, -0.25, -0.4629), (0.1353, -0.1353, -0.5072), (0.1913, -0.4619, -0.3215), (0.1768, -0.4268, -0.3981), (0.1353, -0.3266, -0.4629), (0.07322, -0.1768, -0.5072), (-1.63e-07, -0.5, -0.3215), (-1.481e-07, -0.4619, -0.3981), (-1.332e-07, -0.3536, -0.4629), (-8.105e-08, -0.1913, -0.5072), (-0.1913, -0.4619, -0.3215), (-0.1768, -0.4268, -0.3981), (-0.1353, -0.3266, -0.4629), (-0.07322, -0.1768, -0.5072), (-0.3536, -0.3536, -0.3215), (-0.3266, -0.3266, -0.3981), (-0.25, -0.25, -0.4629), (-0.1353, -0.1353, -0.5072), (-0.4619, -0.1913, -0.3215), (-0.4268, -0.1768, -0.3981), (-0.3266, -0.1353, -0.4629), (-0.1768, -0.07322, -0.5072), (-0.5, 3.038e-07, -0.3215), (-0.4619, 2.591e-07, -0.3981), (-0.3536, 2.442e-07, -0.4629), (-0.1913, 1.697e-07, -0.5072), (-0.4619, 0.1913, -0.3215), (-0.4268, 0.1768, -0.3981), (-0.3266, 0.1353, -0.4629), (-0.1768, 0.07322, -0.5072), (-0.3536, 0.3536, -0.3215), (-0.3266, 0.3266, -0.3981), (-0.25, 0.25, -0.4629), (-0.1353, 0.1353, -0.5072), (-0.1913, 0.4619, -0.3215), (-0.1768, 0.4268, -0.3981), (-0.1353, 0.3266, -0.4629), (-0.07322, 0.1768, -0.5072), (3.287e-07, 0.5, -0.3215), (2.17e-07, 0.3536, -0.4629), (0.0, 7.55e-08, -0.5072), (0.0, 0.4395, -0.3782), (0.0, 0.1869, -0.4775), (0.1811, 0.4371, -0.3082), (0.1682, 0.406, -0.3782), (0.1306, 0.3154, -0.4355), (0.07151, 0.1726, -0.4775), (0.3346, 0.3346, -0.3082), (0.3107, 0.3107, -0.3782), (0.2414, 0.2414, -0.4355), (0.1321, 0.1321, -0.4775), (0.4371, 0.1811, -0.3082), (0.406, 0.1682, -0.3782), (0.3154, 0.1306, -0.4355), (0.1726, 0.07151, -0.4775), (0.4731, 5.747e-09, -0.3082), (0.4395, 5.747e-09, -0.3782), (0.3414, 3.555e-08, -0.4355), (0.1869, 2.81e-08, -0.4775), (0.4371, -0.1811, -0.3082), (0.406, -0.1682, -0.3782), (0.3154, -0.1306, -0.4355), (0.1726, -0.07151, -0.4775), (0.3346, -0.3346, -0.3082), (0.3107, -0.3107, -0.3782), (0.2414, -0.2414, -0.4355), (0.1321, -0.1321, -0.4775), (0.1811, -0.4371, -0.3082), (0.1682, -0.406, -0.3782), (0.1306, -0.3154, -0.4355), (0.07151, -0.1726, -0.4775), (-1.63e-07, -0.4731, -0.3082), (-1.481e-07, -0.4395, -0.3782), (-1.332e-07, -0.3414, -0.4355), (-8.105e-08, -0.1869, -0.4775), (-0.1811, -0.4371, -0.3082), (-0.1682, -0.406, -0.3782), (-0.1306, -0.3154, -0.4355), (-0.07151, -0.1726, -0.4775), (-0.3346, -0.3346, -0.3082), (-0.3107, -0.3107, -0.3782), (-0.2414, -0.2414, -0.4355), (-0.1321, -0.1321, -0.4775), (-0.4371, -0.1811, -0.3082), (-0.406, -0.1682, -0.3782), (-0.3154, -0.1306, -0.4355), (-0.1726, -0.07151, -0.4775), (-0.4731, 3.038e-07, -0.3082), (-0.4395, 2.591e-07, -0.3782), (-0.3414, 2.442e-07, -0.4355), (-0.1869, 1.697e-07, -0.4775), (-0.4371, 0.1811, -0.3082), (-0.406, 0.1682, -0.3782), (-0.3154, 0.1306, -0.4355), (-0.1726, 0.07151, -0.4775), (-0.3346, 0.3346, -0.3082), (-0.3107, 0.3107, -0.3782), (-0.2414, 0.2414, -0.4355), (-0.1321, 0.1321, -0.4775), (-0.1811, 0.4371, -0.3082), (-0.1682, 0.406, -0.3782), (-0.1306, 0.3154, -0.4355), (-0.07151, 0.1726, -0.4775), (3.287e-07, 0.4731, -0.3082), (2.17e-07, 0.3414, -0.4355), (0.0, 7.55e-08, -0.4772)], [], [(64, 1, 5), (63, 0, 3, 4), (1, 63, 4, 5), (0, 62, 2, 3), (5, 4, 8, 9), (3, 2, 6, 7), (64, 5, 9), (4, 3, 7, 8), (9, 8, 12, 13), (7, 6, 10, 11), (64, 9, 13), (8, 7, 11, 12), (64, 13, 17), (12, 11, 15, 16), (13, 12, 16, 17), (11, 10, 14, 15), (64, 17, 21), (16, 15, 19, 20), (17, 16, 20, 21), (15, 14, 18, 19), (21, 20, 24, 25), (19, 18, 22, 23), (64, 21, 25), (20, 19, 23, 24), (25, 24, 28, 29), (23, 22, 26, 27), (64, 25, 29), (24, 23, 27, 28), (64, 29, 33), (28, 27, 31, 32), (29, 28, 32, 33), (27, 26, 30, 31), (32, 31, 35, 36), (33, 32, 36, 37), (31, 30, 34, 35), (64, 33, 37), (37, 36, 40, 41), (35, 34, 38, 39), (64, 37, 41), (36, 35, 39, 40), (39, 38, 42, 43), (64, 41, 45), (40, 39, 43, 44), (41, 40, 44, 45), (64, 45, 49), (44, 43, 47, 48), (45, 44, 48, 49), (43, 42, 46, 47), (49, 48, 52, 53), (47, 46, 50, 51), (64, 49, 53), (48, 47, 51, 52), (53, 52, 56, 57), (51, 50, 54, 55), (64, 53, 57), (52, 51, 55, 56), (64, 57, 61), (56, 55, 59, 60), (57, 56, 60, 61), (55, 54, 58, 59), (64, 61, 1), (60, 59, 0, 63), (61, 60, 63, 1), (59, 58, 62, 0), (128, 69, 68, 65), (66, 70, 69, 128), (65, 68, 67, 127), (70, 74, 73, 69), (68, 72, 71, 67), (69, 73, 72, 68), (74, 78, 77, 73), (72, 76, 75, 71), (73, 77, 76, 72), (77, 81, 80, 76), (78, 82, 81, 77), (76, 80, 79, 75), (81, 85, 84, 80), (82, 86, 85, 81), (80, 84, 83, 79), (86, 90, 89, 85), (84, 88, 87, 83), (129, 90, 86), (85, 89, 88, 84), (90, 94, 93, 89), (88, 92, 91, 87), (129, 94, 90), (89, 93, 92, 88), (129, 98, 94), (93, 97, 96, 92), (94, 98, 97, 93), (92, 96, 95, 91), (97, 101, 100, 96), (98, 102, 101, 97), (96, 100, 99, 95), (129, 102, 98), (102, 106, 105, 101), (100, 104, 103, 99), (129, 106, 102), (101, 105, 104, 100), (104, 108, 107, 103), (129, 110, 106), (105, 109, 108, 104), (106, 110, 109, 105), (129, 114, 110), (109, 113, 112, 108), (110, 114, 113, 109), (108, 112, 111, 107), (114, 118, 117, 113), (112, 116, 115, 111), (129, 118, 114), (113, 117, 116, 112), (118, 122, 121, 117), (116, 120, 119, 115), (129, 122, 118), (117, 121, 120, 116), (129, 126, 122), (121, 125, 124, 120), (122, 126, 125, 121), (120, 124, 123, 119), (125, 128, 65, 124), (126, 66, 128, 125), (124, 65, 127, 123), (6, 2, 67, 71), (10, 6, 71, 75), (14, 10, 75, 79), (18, 14, 79, 83), (22, 18, 83, 87), (26, 22, 87, 91), (30, 26, 91, 95), (34, 30, 95, 99), (38, 34, 99, 103), (42, 38, 103, 107), (46, 42, 107, 111), (50, 46, 111, 115), (54, 50, 115, 119), (58, 54, 119, 123), (62, 58, 123, 127), (2, 62, 127, 67), (86, 82, 129), (82, 78, 129), (74, 129, 78), (70, 129, 74), (70, 66, 129), (129, 66, 126)])
_uv = me_sphere.uv_layers.new(name='UVMap')
_uv.uv.foreach_set('vector', [0.2576, 0.2576, 0.1863, 0.211, 0.2096, 0.1873, 0.1237, 0.1694, 0.07522, 0.1364, 0.1355, 0.07582, 0.1676, 0.1249, 0.1863, 0.211, 0.1237, 0.1694, 0.1676, 0.1249, 0.2096, 0.1873, 0.07522, 0.1364, 0.03934, 0.1118, 0.1118, 0.03934, 0.1355, 0.07582, 0.2096, 0.1873, 0.1676, 0.1249, 0.2252, 0.1006, 0.2402, 0.1743, 0.1355, 0.07582, 0.1118, 0.03934, 0.2064, 0.0001486, 0.2143, 0.04293, 0.2576, 0.2576, 0.2096, 0.1873, 0.2402, 0.1743, 0.1676, 0.1249, 0.1355, 0.07582, 0.2143, 0.04293, 0.2252, 0.1006, 0.2402, 0.1743, 0.2252, 0.1006, 0.2878, 0.1002, 0.2734, 0.1739, 0.2143, 0.04293, 0.2064, 0.0001486, 0.3088, 0.0001461, 0.2998, 0.04272, 0.2576, 0.2576, 0.2402, 0.1743, 0.2734, 0.1739, 0.2252, 0.1006, 0.2143, 0.04293, 0.2998, 0.04272, 0.2878, 0.1002, 0.2576, 0.2576, 0.2734, 0.1739, 0.3042, 0.1863, 0.2878, 0.1002, 0.2998, 0.04272, 0.3788, 0.07522, 0.3457, 0.1237, 0.2734, 0.1739, 0.2878, 0.1002, 0.3457, 0.1237, 0.3042, 0.1863, 0.2998, 0.04272, 0.3088, 0.0001461, 0.4034, 0.03934, 0.3788, 0.07522, 0.2576, 0.2576, 0.3042, 0.1863, 0.3279, 0.2096, 0.3457, 0.1237, 0.3788, 0.07522, 0.4393, 0.1355, 0.3902, 0.1676, 0.3042, 0.1863, 0.3457, 0.1237, 0.3902, 0.1676, 0.3279, 0.2096, 0.3788, 0.07522, 0.4034, 0.03934, 0.4758, 0.1118, 0.4393, 0.1355, 0.3279, 0.2096, 0.3902, 0.1676, 0.4146, 0.2252, 0.3409, 0.2402, 0.4393, 0.1355, 0.4758, 0.1118, 0.515, 0.2064, 0.4722, 0.2143, 0.2576, 0.2576, 0.3279, 0.2096, 0.3409, 0.2402, 0.3902, 0.1676, 0.4393, 0.1355, 0.4722, 0.2143, 0.4146, 0.2252, 0.3409, 0.2402, 0.4146, 0.2252, 0.415, 0.2878, 0.3412, 0.2734, 0.4722, 0.2143, 0.515, 0.2064, 0.515, 0.3088, 0.4724, 0.2998, 0.2576, 0.2576, 0.3409, 0.2402, 0.3412, 0.2734, 0.4146, 0.2252, 0.4722, 0.2143, 0.4724, 0.2998, 0.415, 0.2878, 0.2576, 0.2576, 0.3412, 0.2734, 0.3288, 0.3042, 0.415, 0.2878, 0.4724, 0.2998, 0.4399, 0.3788, 0.3914, 0.3457, 0.3412, 0.2734, 0.415, 0.2878, 0.3914, 0.3457, 0.3288, 0.3042, 0.4724, 0.2998, 0.515, 0.3088, 0.4758, 0.4034, 0.4399, 0.3788, 0.3914, 0.3457, 0.4399, 0.3788, 0.3797, 0.4393, 0.3475, 0.3902, 0.3288, 0.3042, 0.3914, 0.3457, 0.3475, 0.3902, 0.3056, 0.3279, 0.4399, 0.3788, 0.4758, 0.4034, 0.4034, 0.4758, 0.3797, 0.4393, 0.2576, 0.2576, 0.3288, 0.3042, 0.3056, 0.3279, 0.3056, 0.3279, 0.3475, 0.3902, 0.2899, 0.4146, 0.275, 0.3409, 0.3797, 0.4393, 0.4034, 0.4758, 0.3088, 0.515, 0.3008, 0.4722, 0.2576, 0.2576, 0.3056, 0.3279, 0.275, 0.3409, 0.3475, 0.3902, 0.3797, 0.4393, 0.3008, 0.4722, 0.2899, 0.4146, 0.3008, 0.4722, 0.3088, 0.515, 0.2064, 0.515, 0.2154, 0.4724, 0.2576, 0.2576, 0.275, 0.3409, 0.2418, 0.3412, 0.2899, 0.4146, 0.3008, 0.4722, 0.2154, 0.4724, 0.2274, 0.415, 0.275, 0.3409, 0.2899, 0.4146, 0.2274, 0.415, 0.2418, 0.3412, 0.2576, 0.2576, 0.2418, 0.3412, 0.211, 0.3288, 0.2274, 0.415, 0.2154, 0.4724, 0.1364, 0.4399, 0.1694, 0.3914, 0.2418, 0.3412, 0.2274, 0.415, 0.1694, 0.3914, 0.211, 0.3288, 0.2154, 0.4724, 0.2064, 0.515, 0.1118, 0.4758, 0.1364, 0.4399, 0.211, 0.3288, 0.1694, 0.3914, 0.1249, 0.3475, 0.1873, 0.3056, 0.1364, 0.4399, 0.1118, 0.4758, 0.03934, 0.4034, 0.07582, 0.3797, 0.2576, 0.2576, 0.211, 0.3288, 0.1873, 0.3056, 0.1694, 0.3914, 0.1364, 0.4399, 0.07582, 0.3797, 0.1249, 0.3475, 0.1873, 0.3056, 0.1249, 0.3475, 0.1006, 0.2899, 0.1743, 0.275, 0.07582, 0.3797, 0.03934, 0.4034, 0.0001461, 0.3088, 0.04293, 0.3008, 0.2576, 0.2576, 0.1873, 0.3056, 0.1743, 0.275, 0.1249, 0.3475, 0.07582, 0.3797, 0.04293, 0.3008, 0.1006, 0.2899, 0.2576, 0.2576, 0.1743, 0.275, 0.1739, 0.2418, 0.1006, 0.2899, 0.04293, 0.3008, 0.04272, 0.2154, 0.1002, 0.2274, 0.1743, 0.275, 0.1006, 0.2899, 0.1002, 0.2274, 0.1739, 0.2418, 0.04293, 0.3008, 0.0001461, 0.3088, 0.0001461, 0.2064, 0.04272, 0.2154, 0.2576, 0.2576, 0.1739, 0.2418, 0.1863, 0.211, 0.1002, 0.2274, 0.04272, 0.2154, 0.07522, 0.1364, 0.1237, 0.1694, 0.1739, 0.2418, 0.1002, 0.2274, 0.1237, 0.1694, 0.1863, 0.211, 0.04272, 0.2154, 0.0001461, 0.2064, 0.03934, 0.1118, 0.07522, 0.1364, 0.8453, 0.3701, 0.8879, 0.327, 0.9324, 0.3557, 0.8751, 0.4135, 0.8049, 0.3113, 0.8275, 0.2879, 0.8879, 0.327, 0.8453, 0.3701, 0.8751, 0.4135, 0.9324, 0.3557, 0.9659, 0.3765, 0.8984, 0.4473, 0.8275, 0.2879, 0.8397, 0.2578, 0.91, 0.2708, 0.8879, 0.327, 0.9324, 0.3557, 0.9621, 0.2804, 0.9999, 0.2874, 0.9659, 0.3765, 0.8879, 0.327, 0.91, 0.2708, 0.9621, 0.2804, 0.9324, 0.3557, 0.8397, 0.2578, 0.8392, 0.2253, 0.9094, 0.2107, 0.91, 0.2708, 0.9621, 0.2804, 0.961, 0.1993, 0.9999, 0.1919, 0.9999, 0.2874, 0.91, 0.2708, 0.9094, 0.2107, 0.961, 0.1993, 0.9621, 0.2804, 0.9094, 0.2107, 0.8857, 0.1549, 0.9288, 0.1246, 0.961, 0.1993, 0.8392, 0.2253, 0.8265, 0.1953, 0.8857, 0.1549, 0.9094, 0.2107, 0.961, 0.1993, 0.9288, 0.1246, 0.9626, 0.1015, 0.9999, 0.1919, 0.8857, 0.1549, 0.8423, 0.1122, 0.8709, 0.06759, 0.9288, 0.1246, 0.8265, 0.1953, 0.8031, 0.1726, 0.8423, 0.1122, 0.8857, 0.1549, 0.9288, 0.1246, 0.8709, 0.06759, 0.8917, 0.03403, 0.9626, 0.1015, 0.8031, 0.1726, 0.773, 0.1604, 0.7861, 0.09009, 0.8423, 0.1122, 0.8709, 0.06759, 0.7956, 0.03787, 0.8025, 0.0001461, 0.8917, 0.03403, 0.7577, 0.2425, 0.773, 0.1604, 0.8031, 0.1726, 0.8423, 0.1122, 0.7861, 0.09009, 0.7956, 0.03787, 0.8709, 0.06759, 0.773, 0.1604, 0.7405, 0.1609, 0.7259, 0.09068, 0.7861, 0.09009, 0.7956, 0.03787, 0.7145, 0.03901, 0.7071, 0.0001993, 0.8025, 0.0001461, 0.7577, 0.2425, 0.7405, 0.1609, 0.773, 0.1604, 0.7861, 0.09009, 0.7259, 0.09068, 0.7145, 0.03901, 0.7956, 0.03787, 0.7577, 0.2425, 0.7105, 0.1736, 0.7405, 0.1609, 0.7259, 0.09068, 0.6701, 0.1144, 0.6398, 0.07125, 0.7145, 0.03901, 0.7405, 0.1609, 0.7105, 0.1736, 0.6701, 0.1144, 0.7259, 0.09068, 0.7145, 0.03901, 0.6398, 0.07125, 0.6166, 0.03744, 0.7071, 0.0001993, 0.6701, 0.1144, 0.6274, 0.1578, 0.5828, 0.1292, 0.6398, 0.07125, 0.7105, 0.1736, 0.6878, 0.197, 0.6274, 0.1578, 0.6701, 0.1144, 0.6398, 0.07125, 0.5828, 0.1292, 0.5492, 0.1084, 0.6166, 0.03744, 0.7577, 0.2425, 0.6878, 0.197, 0.7105, 0.1736, 0.6878, 0.197, 0.6756, 0.2271, 0.6053, 0.214, 0.6274, 0.1578, 0.5828, 0.1292, 0.553, 0.2045, 0.5153, 0.1976, 0.5492, 0.1084, 0.7577, 0.2425, 0.6756, 0.2271, 0.6878, 0.197, 0.6274, 0.1578, 0.6053, 0.214, 0.553, 0.2045, 0.5828, 0.1292, 0.553, 0.2045, 0.5542, 0.2856, 0.5153, 0.2931, 0.5153, 0.1976, 0.7577, 0.2425, 0.6761, 0.2596, 0.6756, 0.2271, 0.6053, 0.214, 0.6058, 0.2743, 0.5542, 0.2856, 0.553, 0.2045, 0.6756, 0.2271, 0.6761, 0.2596, 0.6058, 0.2743, 0.6053, 0.214, 0.7577, 0.2425, 0.6887, 0.2897, 0.6761, 0.2596, 0.6058, 0.2743, 0.6295, 0.3301, 0.5864, 0.3604, 0.5542, 0.2856, 0.6761, 0.2596, 0.6887, 0.2897, 0.6295, 0.3301, 0.6058, 0.2743, 0.5542, 0.2856, 0.5864, 0.3604, 0.5526, 0.3835, 0.5153, 0.2931, 0.6887, 0.2897, 0.7122, 0.3124, 0.6729, 0.3728, 0.6295, 0.3301, 0.5864, 0.3604, 0.6443, 0.4174, 0.6234, 0.451, 0.5526, 0.3835, 0.7577, 0.2425, 0.7122, 0.3124, 0.6887, 0.2897, 0.6295, 0.3301, 0.6729, 0.3728, 0.6443, 0.4174, 0.5864, 0.3604, 0.7122, 0.3124, 0.7423, 0.3245, 0.7293, 0.395, 0.6729, 0.3728, 0.6443, 0.4174, 0.7196, 0.4472, 0.7126, 0.4849, 0.6234, 0.451, 0.7577, 0.2425, 0.7423, 0.3245, 0.7122, 0.3124, 0.6729, 0.3728, 0.7293, 0.395, 0.7196, 0.4472, 0.6443, 0.4174, 0.7577, 0.2425, 0.7749, 0.324, 0.7423, 0.3245, 0.7293, 0.395, 0.7897, 0.3945, 0.8006, 0.4463, 0.7196, 0.4472, 0.7423, 0.3245, 0.7749, 0.324, 0.7897, 0.3945, 0.7293, 0.395, 0.7196, 0.4472, 0.8006, 0.4463, 0.8081, 0.4851, 0.7126, 0.4849, 0.7897, 0.3945, 0.8453, 0.3701, 0.8751, 0.4135, 0.8006, 0.4463, 0.7749, 0.324, 0.8049, 0.3113, 0.8453, 0.3701, 0.7897, 0.3945, 0.8006, 0.4463, 0.8751, 0.4135, 0.8984, 0.4473, 0.8081, 0.4851, 0.9758, 0.7623, 0.9405, 0.8474, 0.9287, 0.8395, 0.9618, 0.7596, 0.9758, 0.6702, 0.9758, 0.7623, 0.9618, 0.7596, 0.9619, 0.673, 0.9408, 0.5855, 0.9758, 0.6702, 0.9619, 0.673, 0.929, 0.5933, 0.8761, 0.5206, 0.9408, 0.5855, 0.929, 0.5933, 0.8682, 0.5323, 0.7911, 0.4853, 0.8761, 0.5206, 0.8682, 0.5323, 0.7883, 0.4993, 0.6992, 0.4856, 0.7911, 0.4853, 0.7883, 0.4993, 0.702, 0.4994, 0.6148, 0.5208, 0.6992, 0.4856, 0.702, 0.4994, 0.6227, 0.5325, 0.5504, 0.5857, 0.6148, 0.5208, 0.6227, 0.5325, 0.5621, 0.5935, 0.5157, 0.6707, 0.5504, 0.5857, 0.5621, 0.5935, 0.5296, 0.6734, 0.5153, 0.7626, 0.5157, 0.6707, 0.5296, 0.6734, 0.5292, 0.7599, 0.5499, 0.8472, 0.5153, 0.7626, 0.5292, 0.7599, 0.5616, 0.8395, 0.6143, 0.9121, 0.5499, 0.8472, 0.5616, 0.8395, 0.6222, 0.9004, 0.6991, 0.9474, 0.6143, 0.9121, 0.6222, 0.9004, 0.7018, 0.9335, 0.791, 0.9474, 0.6991, 0.9474, 0.7018, 0.9335, 0.7883, 0.9335, 0.8757, 0.9123, 0.791, 0.9474, 0.7883, 0.9335, 0.8678, 0.9006, 0.9405, 0.8474, 0.8757, 0.9123, 0.8678, 0.9006, 0.9287, 0.8395, 0.8031, 0.1726, 0.8265, 0.1953, 0.7577, 0.2425, 0.8265, 0.1953, 0.8392, 0.2253, 0.7577, 0.2425, 0.8397, 0.2578, 0.7577, 0.2425, 0.8392, 0.2253, 0.8275, 0.2879, 0.7577, 0.2425, 0.8397, 0.2578, 0.8275, 0.2879, 0.8049, 0.3113, 0.7577, 0.2425, 0.7577, 0.2425, 0.8049, 0.3113, 0.7749, 0.324])
me_sphere.materials.append(mat_material_001)
me_sphere.use_remesh_fix_poles = True
me_sphere.use_remesh_preserve_attributes = False
me_sphere.use_mirror_vertex_groups = False
me_sphere.update()

# ---- objects
ob_cube = bpy.data.objects.new('Cube', me_cube)
ob_drinking_water_fountain = bpy.data.objects.new('Drinking Water Fountain', None)
ob_empty = bpy.data.objects.new('Empty', None)
ob_camera = bpy.data.objects.new('Camera', cam_camera)
ob_light = bpy.data.objects.new('Light', light_light)
ob_stem = bpy.data.objects.new('Stem', me_cylinder)
ob_bowl = bpy.data.objects.new('Bowl', me_sphere)
ob_white_marble_fountain = bpy.data.objects.new('White Marble Fountain', None)
ob_white_marble_fountain_smaller = bpy.data.objects.new('White Marble Fountain smaller', None)

# ---- transforms, parenting, visibility, modifiers, constraints
ob_cube.location = (0.0, 0.0, 1.0)
ob_cube.lineart.crease_threshold = 0.0
ob_drinking_water_fountain.location = (2.558, 1.64, 1.047)
ob_drinking_water_fountain.rotation_euler = (1.571, 0.0, 0.0)
ob_drinking_water_fountain.scale = (0.6415, 0.6415, 0.6415)
ob_drinking_water_fountain.empty_display_type = 'IMAGE'
ob_drinking_water_fountain.empty_display_size = 5.0
ob_drinking_water_fountain.lineart.crease_threshold = 0.0
ob_empty.location = (-3.124, 1.661, 1.65)
ob_empty.rotation_euler = (1.571, 0.0, 0.0)
ob_empty.empty_display_type = 'IMAGE'
ob_empty.empty_display_size = 5.0
ob_empty.lineart.crease_threshold = 0.0
ob_camera.location = (7.359, -6.926, 4.958)
ob_camera.rotation_euler = (1.109, 0.0, 0.8149)
ob_camera.lock_rotations_4d = False
ob_camera.empty_display_type = 'ARROWS'
ob_camera.color = (0.0, 0.0, 0.0, 0.0)
ob_camera.display_type = 'WIRE'
ob_camera.lineart.crease_threshold = 0.0
ob_light.location = (4.076, 1.005, 5.904)
ob_light.rotation_euler = (0.6503, 0.05522, 1.866)
ob_light.lock_rotations_4d = False
ob_light.empty_display_type = 'ARROWS'
ob_light.color = (0.0, 0.0, 0.0, 0.0)
ob_light.lineart.crease_threshold = 0.0
ob_stem.location = (0.0, 0.0, 0.5)
ob_stem.lineart.crease_threshold = 0.0
ob_bowl.location = (0.0, 0.0, 1.537)
ob_bowl.lineart.crease_threshold = 0.0
ob_white_marble_fountain.location = (0.0, 0.2608, 0.8198)
ob_white_marble_fountain.rotation_euler = (1.571, 0.0, 0.0)
ob_white_marble_fountain.empty_display_type = 'IMAGE'
ob_white_marble_fountain.empty_display_size = 5.0
ob_white_marble_fountain.lineart.crease_threshold = 0.0
ob_white_marble_fountain_smaller.location = (-1.401, -0.1102, 1.269)
ob_white_marble_fountain_smaller.rotation_euler = (1.571, 0.0, 0.0)
ob_white_marble_fountain_smaller.scale = (0.5082, 0.5082, 0.5082)
ob_white_marble_fountain_smaller.empty_display_type = 'IMAGE'
ob_white_marble_fountain_smaller.empty_display_size = 5.0
ob_white_marble_fountain_smaller.lineart.crease_threshold = 0.0

# ---- collection membership
scene.collection.objects.link(ob_cube)
scene.collection.objects.link(ob_drinking_water_fountain)
scene.collection.objects.link(ob_empty)
col_other.objects.link(ob_camera)
col_other.objects.link(ob_light)
col_fountain.objects.link(ob_stem)
col_fountain.objects.link(ob_bowl)
col_reference_photos.objects.link(ob_white_marble_fountain)
col_reference_photos.objects.link(ob_white_marble_fountain_smaller)
def _layer_coll(name, lc=None):
    lc = lc or bpy.context.view_layer.layer_collection
    for c in lc.children:
        if c.name == name: return c
        r = _layer_coll(name, c)
        if r: return r
_layer_coll('Reference Photos').exclude = True

# ---- scene / render settings (as saved in the file)
scene.camera = ob_camera
scene.frame_start = 1; scene.frame_end = 250; scene.frame_set(0)
scene.render.engine = 'BLENDER_EEVEE_NEXT'
scene.cycles.use_denoising = False
scene.cycles.samples = 128
scene.cycles.sampling_pattern = 'TABULATED_SOBOL'
scene.cycles.use_adaptive_sampling = False
scene.cycles.use_light_tree = False
scene.view_settings.view_transform = 'Filmic'
bpy.context.view_layer.update()
